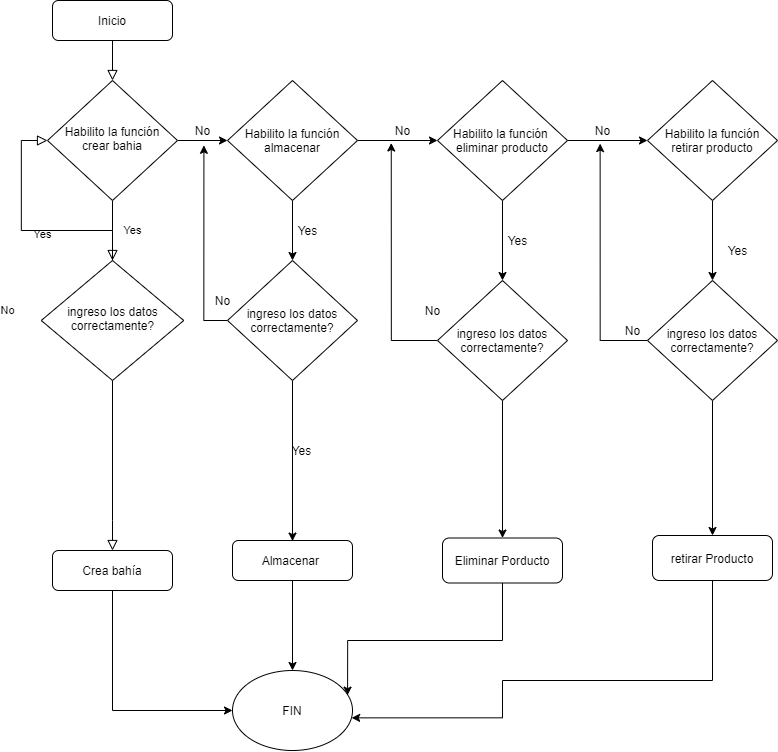

The diagram above was exported from draw.io. Its source (the exported page's mxGraphModel, read from the mxfile embedded in the PNG):
<mxGraphModel dx="1433" dy="615" grid="1" gridSize="10" guides="1" tooltips="1" connect="1" arrows="1" fold="1" page="1" pageScale="1" pageWidth="827" pageHeight="1169" math="0" shadow="0">
  <root>
    <mxCell id="WIyWlLk6GJQsqaUBKTNV-0" />
    <mxCell id="WIyWlLk6GJQsqaUBKTNV-1" parent="WIyWlLk6GJQsqaUBKTNV-0" />
    <mxCell id="WIyWlLk6GJQsqaUBKTNV-2" value="" style="rounded=0;html=1;jettySize=auto;orthogonalLoop=1;fontSize=11;endArrow=block;endFill=0;endSize=8;strokeWidth=1;shadow=0;labelBackgroundColor=none;edgeStyle=orthogonalEdgeStyle;" parent="WIyWlLk6GJQsqaUBKTNV-1" source="WIyWlLk6GJQsqaUBKTNV-3" target="WIyWlLk6GJQsqaUBKTNV-6" edge="1">
      <mxGeometry relative="1" as="geometry" />
    </mxCell>
    <mxCell id="WIyWlLk6GJQsqaUBKTNV-3" value="Inicio" style="rounded=1;whiteSpace=wrap;html=1;fontSize=12;glass=0;strokeWidth=1;shadow=0;" parent="WIyWlLk6GJQsqaUBKTNV-1" vertex="1">
      <mxGeometry x="145" y="50" width="120" height="40" as="geometry" />
    </mxCell>
    <mxCell id="WIyWlLk6GJQsqaUBKTNV-4" value="Yes" style="rounded=0;html=1;jettySize=auto;orthogonalLoop=1;fontSize=11;endArrow=block;endFill=0;endSize=8;strokeWidth=1;shadow=0;labelBackgroundColor=none;edgeStyle=orthogonalEdgeStyle;" parent="WIyWlLk6GJQsqaUBKTNV-1" source="WIyWlLk6GJQsqaUBKTNV-6" target="WIyWlLk6GJQsqaUBKTNV-10" edge="1">
      <mxGeometry y="20" relative="1" as="geometry">
        <mxPoint as="offset" />
      </mxGeometry>
    </mxCell>
    <mxCell id="2mMMOjtZGmmcM2KP-n-e-1" value="" style="edgeStyle=orthogonalEdgeStyle;rounded=0;orthogonalLoop=1;jettySize=auto;html=1;" edge="1" parent="WIyWlLk6GJQsqaUBKTNV-1" source="WIyWlLk6GJQsqaUBKTNV-6" target="2mMMOjtZGmmcM2KP-n-e-0">
      <mxGeometry relative="1" as="geometry" />
    </mxCell>
    <mxCell id="WIyWlLk6GJQsqaUBKTNV-6" value="Habilito la función crear bahia" style="rhombus;whiteSpace=wrap;html=1;shadow=0;fontFamily=Helvetica;fontSize=12;align=center;strokeWidth=1;spacing=6;spacingTop=-4;" parent="WIyWlLk6GJQsqaUBKTNV-1" vertex="1">
      <mxGeometry x="140" y="130" width="130" height="120" as="geometry" />
    </mxCell>
    <mxCell id="WIyWlLk6GJQsqaUBKTNV-8" value="No" style="rounded=0;html=1;jettySize=auto;orthogonalLoop=1;fontSize=11;endArrow=block;endFill=0;endSize=8;strokeWidth=1;shadow=0;labelBackgroundColor=none;edgeStyle=orthogonalEdgeStyle;" parent="WIyWlLk6GJQsqaUBKTNV-1" source="WIyWlLk6GJQsqaUBKTNV-10" target="WIyWlLk6GJQsqaUBKTNV-11" edge="1">
      <mxGeometry x="-1" y="-126" relative="1" as="geometry">
        <mxPoint x="21" y="-70" as="offset" />
        <Array as="points">
          <mxPoint x="205" y="570" />
          <mxPoint x="205" y="570" />
        </Array>
      </mxGeometry>
    </mxCell>
    <mxCell id="WIyWlLk6GJQsqaUBKTNV-9" value="Yes" style="edgeStyle=orthogonalEdgeStyle;rounded=0;html=1;jettySize=auto;orthogonalLoop=1;fontSize=11;endArrow=block;endFill=0;endSize=8;strokeWidth=1;shadow=0;labelBackgroundColor=none;entryX=0;entryY=0.5;entryDx=0;entryDy=0;" parent="WIyWlLk6GJQsqaUBKTNV-1" source="WIyWlLk6GJQsqaUBKTNV-10" target="WIyWlLk6GJQsqaUBKTNV-6" edge="1">
      <mxGeometry x="-1" y="156" relative="1" as="geometry">
        <mxPoint x="86" y="-26" as="offset" />
        <mxPoint x="60" y="370" as="targetPoint" />
      </mxGeometry>
    </mxCell>
    <mxCell id="WIyWlLk6GJQsqaUBKTNV-10" value="ingreso los datos correctamente?" style="rhombus;whiteSpace=wrap;html=1;shadow=0;fontFamily=Helvetica;fontSize=12;align=center;strokeWidth=1;spacing=6;spacingTop=-4;" parent="WIyWlLk6GJQsqaUBKTNV-1" vertex="1">
      <mxGeometry x="133.75" y="310" width="142.5" height="120" as="geometry" />
    </mxCell>
    <mxCell id="2mMMOjtZGmmcM2KP-n-e-13" style="edgeStyle=orthogonalEdgeStyle;rounded=0;orthogonalLoop=1;jettySize=auto;html=1;entryX=0;entryY=0.5;entryDx=0;entryDy=0;" edge="1" parent="WIyWlLk6GJQsqaUBKTNV-1" source="WIyWlLk6GJQsqaUBKTNV-11" target="2mMMOjtZGmmcM2KP-n-e-12">
      <mxGeometry relative="1" as="geometry">
        <Array as="points">
          <mxPoint x="205" y="760" />
        </Array>
      </mxGeometry>
    </mxCell>
    <mxCell id="WIyWlLk6GJQsqaUBKTNV-11" value="Crea bahía" style="rounded=1;whiteSpace=wrap;html=1;fontSize=12;glass=0;strokeWidth=1;shadow=0;" parent="WIyWlLk6GJQsqaUBKTNV-1" vertex="1">
      <mxGeometry x="145" y="600" width="120" height="40" as="geometry" />
    </mxCell>
    <mxCell id="2mMMOjtZGmmcM2KP-n-e-5" value="" style="edgeStyle=orthogonalEdgeStyle;rounded=0;orthogonalLoop=1;jettySize=auto;html=1;" edge="1" parent="WIyWlLk6GJQsqaUBKTNV-1" source="2mMMOjtZGmmcM2KP-n-e-0" target="2mMMOjtZGmmcM2KP-n-e-4">
      <mxGeometry relative="1" as="geometry" />
    </mxCell>
    <mxCell id="2mMMOjtZGmmcM2KP-n-e-16" value="" style="edgeStyle=orthogonalEdgeStyle;rounded=0;orthogonalLoop=1;jettySize=auto;html=1;" edge="1" parent="WIyWlLk6GJQsqaUBKTNV-1" source="2mMMOjtZGmmcM2KP-n-e-0" target="2mMMOjtZGmmcM2KP-n-e-15">
      <mxGeometry relative="1" as="geometry" />
    </mxCell>
    <mxCell id="2mMMOjtZGmmcM2KP-n-e-0" value="&lt;span&gt;Habilito la función almacenar&lt;/span&gt;" style="rhombus;whiteSpace=wrap;html=1;" vertex="1" parent="WIyWlLk6GJQsqaUBKTNV-1">
      <mxGeometry x="320" y="130" width="130" height="120" as="geometry" />
    </mxCell>
    <mxCell id="2mMMOjtZGmmcM2KP-n-e-2" value="No" style="text;html=1;align=center;verticalAlign=middle;resizable=0;points=[];autosize=1;" vertex="1" parent="WIyWlLk6GJQsqaUBKTNV-1">
      <mxGeometry x="280" y="170" width="30" height="20" as="geometry" />
    </mxCell>
    <mxCell id="2mMMOjtZGmmcM2KP-n-e-7" value="" style="edgeStyle=orthogonalEdgeStyle;rounded=0;orthogonalLoop=1;jettySize=auto;html=1;" edge="1" parent="WIyWlLk6GJQsqaUBKTNV-1" source="2mMMOjtZGmmcM2KP-n-e-4" target="2mMMOjtZGmmcM2KP-n-e-6">
      <mxGeometry relative="1" as="geometry" />
    </mxCell>
    <mxCell id="2mMMOjtZGmmcM2KP-n-e-26" value="" style="edgeStyle=orthogonalEdgeStyle;rounded=0;orthogonalLoop=1;jettySize=auto;html=1;" edge="1" parent="WIyWlLk6GJQsqaUBKTNV-1" source="2mMMOjtZGmmcM2KP-n-e-4" target="2mMMOjtZGmmcM2KP-n-e-25">
      <mxGeometry relative="1" as="geometry" />
    </mxCell>
    <mxCell id="2mMMOjtZGmmcM2KP-n-e-4" value="&lt;span&gt;Habilito la función&amp;nbsp; eliminar producto&lt;/span&gt;" style="rhombus;whiteSpace=wrap;html=1;" vertex="1" parent="WIyWlLk6GJQsqaUBKTNV-1">
      <mxGeometry x="530" y="130" width="130" height="120" as="geometry" />
    </mxCell>
    <mxCell id="2mMMOjtZGmmcM2KP-n-e-31" value="" style="edgeStyle=orthogonalEdgeStyle;rounded=0;orthogonalLoop=1;jettySize=auto;html=1;" edge="1" parent="WIyWlLk6GJQsqaUBKTNV-1" source="2mMMOjtZGmmcM2KP-n-e-6" target="2mMMOjtZGmmcM2KP-n-e-30">
      <mxGeometry relative="1" as="geometry" />
    </mxCell>
    <mxCell id="2mMMOjtZGmmcM2KP-n-e-6" value="&lt;span&gt;Habilito la función retirar producto&lt;/span&gt;" style="rhombus;whiteSpace=wrap;html=1;" vertex="1" parent="WIyWlLk6GJQsqaUBKTNV-1">
      <mxGeometry x="740" y="130" width="130" height="120" as="geometry" />
    </mxCell>
    <mxCell id="2mMMOjtZGmmcM2KP-n-e-8" value="No" style="text;html=1;align=center;verticalAlign=middle;resizable=0;points=[];autosize=1;" vertex="1" parent="WIyWlLk6GJQsqaUBKTNV-1">
      <mxGeometry x="480" y="170" width="30" height="20" as="geometry" />
    </mxCell>
    <mxCell id="2mMMOjtZGmmcM2KP-n-e-9" value="No" style="text;html=1;align=center;verticalAlign=middle;resizable=0;points=[];autosize=1;" vertex="1" parent="WIyWlLk6GJQsqaUBKTNV-1">
      <mxGeometry x="680" y="170" width="30" height="20" as="geometry" />
    </mxCell>
    <mxCell id="2mMMOjtZGmmcM2KP-n-e-12" value="FIN" style="ellipse;whiteSpace=wrap;html=1;" vertex="1" parent="WIyWlLk6GJQsqaUBKTNV-1">
      <mxGeometry x="325" y="720" width="120" height="80" as="geometry" />
    </mxCell>
    <mxCell id="2mMMOjtZGmmcM2KP-n-e-18" style="edgeStyle=orthogonalEdgeStyle;rounded=0;orthogonalLoop=1;jettySize=auto;html=1;" edge="1" parent="WIyWlLk6GJQsqaUBKTNV-1" source="2mMMOjtZGmmcM2KP-n-e-15">
      <mxGeometry relative="1" as="geometry">
        <mxPoint x="385" y="590.5818481445312" as="targetPoint" />
      </mxGeometry>
    </mxCell>
    <mxCell id="2mMMOjtZGmmcM2KP-n-e-23" style="edgeStyle=orthogonalEdgeStyle;rounded=0;orthogonalLoop=1;jettySize=auto;html=1;exitX=0;exitY=0.5;exitDx=0;exitDy=0;entryX=0.547;entryY=1.242;entryDx=0;entryDy=0;entryPerimeter=0;" edge="1" parent="WIyWlLk6GJQsqaUBKTNV-1" source="2mMMOjtZGmmcM2KP-n-e-15" target="2mMMOjtZGmmcM2KP-n-e-2">
      <mxGeometry relative="1" as="geometry" />
    </mxCell>
    <mxCell id="2mMMOjtZGmmcM2KP-n-e-15" value="ingreso los datos correctamente?" style="rhombus;whiteSpace=wrap;html=1;" vertex="1" parent="WIyWlLk6GJQsqaUBKTNV-1">
      <mxGeometry x="320" y="310" width="130" height="120" as="geometry" />
    </mxCell>
    <mxCell id="2mMMOjtZGmmcM2KP-n-e-41" style="edgeStyle=orthogonalEdgeStyle;rounded=0;orthogonalLoop=1;jettySize=auto;html=1;entryX=0.5;entryY=0;entryDx=0;entryDy=0;" edge="1" parent="WIyWlLk6GJQsqaUBKTNV-1" source="2mMMOjtZGmmcM2KP-n-e-17" target="2mMMOjtZGmmcM2KP-n-e-12">
      <mxGeometry relative="1" as="geometry" />
    </mxCell>
    <mxCell id="2mMMOjtZGmmcM2KP-n-e-17" value="Almacenar&amp;nbsp;" style="rounded=1;whiteSpace=wrap;html=1;fontSize=12;glass=0;strokeWidth=1;shadow=0;" vertex="1" parent="WIyWlLk6GJQsqaUBKTNV-1">
      <mxGeometry x="325" y="590" width="120" height="40" as="geometry" />
    </mxCell>
    <mxCell id="2mMMOjtZGmmcM2KP-n-e-20" value="Yes" style="text;html=1;align=center;verticalAlign=middle;resizable=0;points=[];autosize=1;" vertex="1" parent="WIyWlLk6GJQsqaUBKTNV-1">
      <mxGeometry x="380" y="270" width="40" height="20" as="geometry" />
    </mxCell>
    <mxCell id="2mMMOjtZGmmcM2KP-n-e-21" value="Yes" style="text;html=1;align=center;verticalAlign=middle;resizable=0;points=[];autosize=1;" vertex="1" parent="WIyWlLk6GJQsqaUBKTNV-1">
      <mxGeometry x="374" y="490" width="40" height="20" as="geometry" />
    </mxCell>
    <mxCell id="2mMMOjtZGmmcM2KP-n-e-24" value="No" style="text;html=1;align=center;verticalAlign=middle;resizable=0;points=[];autosize=1;" vertex="1" parent="WIyWlLk6GJQsqaUBKTNV-1">
      <mxGeometry x="300" y="340" width="30" height="20" as="geometry" />
    </mxCell>
    <mxCell id="2mMMOjtZGmmcM2KP-n-e-29" style="edgeStyle=orthogonalEdgeStyle;rounded=0;orthogonalLoop=1;jettySize=auto;html=1;entryX=0.125;entryY=1.125;entryDx=0;entryDy=0;entryPerimeter=0;" edge="1" parent="WIyWlLk6GJQsqaUBKTNV-1" source="2mMMOjtZGmmcM2KP-n-e-25" target="2mMMOjtZGmmcM2KP-n-e-8">
      <mxGeometry relative="1" as="geometry" />
    </mxCell>
    <mxCell id="2mMMOjtZGmmcM2KP-n-e-37" value="" style="edgeStyle=orthogonalEdgeStyle;rounded=0;orthogonalLoop=1;jettySize=auto;html=1;entryX=0.5;entryY=0;entryDx=0;entryDy=0;" edge="1" parent="WIyWlLk6GJQsqaUBKTNV-1" source="2mMMOjtZGmmcM2KP-n-e-25" target="2mMMOjtZGmmcM2KP-n-e-38">
      <mxGeometry relative="1" as="geometry">
        <mxPoint x="595" y="560" as="targetPoint" />
      </mxGeometry>
    </mxCell>
    <mxCell id="2mMMOjtZGmmcM2KP-n-e-25" value="ingreso los datos correctamente?" style="rhombus;whiteSpace=wrap;html=1;" vertex="1" parent="WIyWlLk6GJQsqaUBKTNV-1">
      <mxGeometry x="530" y="330" width="130" height="120" as="geometry" />
    </mxCell>
    <mxCell id="2mMMOjtZGmmcM2KP-n-e-27" value="Yes" style="text;html=1;align=center;verticalAlign=middle;resizable=0;points=[];autosize=1;" vertex="1" parent="WIyWlLk6GJQsqaUBKTNV-1">
      <mxGeometry x="590" y="280" width="40" height="20" as="geometry" />
    </mxCell>
    <mxCell id="2mMMOjtZGmmcM2KP-n-e-28" value="No" style="text;html=1;align=center;verticalAlign=middle;resizable=0;points=[];autosize=1;" vertex="1" parent="WIyWlLk6GJQsqaUBKTNV-1">
      <mxGeometry x="510" y="350" width="30" height="20" as="geometry" />
    </mxCell>
    <mxCell id="2mMMOjtZGmmcM2KP-n-e-33" style="edgeStyle=orthogonalEdgeStyle;rounded=0;orthogonalLoop=1;jettySize=auto;html=1;entryX=0.421;entryY=1.155;entryDx=0;entryDy=0;entryPerimeter=0;" edge="1" parent="WIyWlLk6GJQsqaUBKTNV-1" source="2mMMOjtZGmmcM2KP-n-e-30" target="2mMMOjtZGmmcM2KP-n-e-9">
      <mxGeometry relative="1" as="geometry" />
    </mxCell>
    <mxCell id="2mMMOjtZGmmcM2KP-n-e-40" style="edgeStyle=orthogonalEdgeStyle;rounded=0;orthogonalLoop=1;jettySize=auto;html=1;entryX=0.5;entryY=0;entryDx=0;entryDy=0;" edge="1" parent="WIyWlLk6GJQsqaUBKTNV-1" source="2mMMOjtZGmmcM2KP-n-e-30" target="2mMMOjtZGmmcM2KP-n-e-39">
      <mxGeometry relative="1" as="geometry" />
    </mxCell>
    <mxCell id="2mMMOjtZGmmcM2KP-n-e-30" value="ingreso los datos correctamente?" style="rhombus;whiteSpace=wrap;html=1;" vertex="1" parent="WIyWlLk6GJQsqaUBKTNV-1">
      <mxGeometry x="740" y="330" width="130" height="120" as="geometry" />
    </mxCell>
    <mxCell id="2mMMOjtZGmmcM2KP-n-e-32" value="Yes" style="text;html=1;align=center;verticalAlign=middle;resizable=0;points=[];autosize=1;" vertex="1" parent="WIyWlLk6GJQsqaUBKTNV-1">
      <mxGeometry x="810" y="290" width="40" height="20" as="geometry" />
    </mxCell>
    <mxCell id="2mMMOjtZGmmcM2KP-n-e-34" value="No" style="text;html=1;align=center;verticalAlign=middle;resizable=0;points=[];autosize=1;" vertex="1" parent="WIyWlLk6GJQsqaUBKTNV-1">
      <mxGeometry x="710" y="370" width="30" height="20" as="geometry" />
    </mxCell>
    <mxCell id="2mMMOjtZGmmcM2KP-n-e-42" style="edgeStyle=orthogonalEdgeStyle;rounded=0;orthogonalLoop=1;jettySize=auto;html=1;entryX=0.959;entryY=0.308;entryDx=0;entryDy=0;entryPerimeter=0;" edge="1" parent="WIyWlLk6GJQsqaUBKTNV-1" source="2mMMOjtZGmmcM2KP-n-e-38" target="2mMMOjtZGmmcM2KP-n-e-12">
      <mxGeometry relative="1" as="geometry">
        <Array as="points">
          <mxPoint x="595" y="690" />
          <mxPoint x="440" y="690" />
        </Array>
      </mxGeometry>
    </mxCell>
    <mxCell id="2mMMOjtZGmmcM2KP-n-e-38" value="Eliminar Porducto" style="rounded=1;whiteSpace=wrap;html=1;fontSize=12;glass=0;strokeWidth=1;shadow=0;" vertex="1" parent="WIyWlLk6GJQsqaUBKTNV-1">
      <mxGeometry x="535" y="587.5" width="120" height="45" as="geometry" />
    </mxCell>
    <mxCell id="2mMMOjtZGmmcM2KP-n-e-43" style="edgeStyle=orthogonalEdgeStyle;rounded=0;orthogonalLoop=1;jettySize=auto;html=1;entryX=0.993;entryY=0.592;entryDx=0;entryDy=0;entryPerimeter=0;" edge="1" parent="WIyWlLk6GJQsqaUBKTNV-1" source="2mMMOjtZGmmcM2KP-n-e-39" target="2mMMOjtZGmmcM2KP-n-e-12">
      <mxGeometry relative="1" as="geometry">
        <Array as="points">
          <mxPoint x="805" y="730" />
          <mxPoint x="595" y="730" />
          <mxPoint x="595" y="767" />
        </Array>
      </mxGeometry>
    </mxCell>
    <mxCell id="2mMMOjtZGmmcM2KP-n-e-39" value="retirar Producto" style="rounded=1;whiteSpace=wrap;html=1;fontSize=12;glass=0;strokeWidth=1;shadow=0;" vertex="1" parent="WIyWlLk6GJQsqaUBKTNV-1">
      <mxGeometry x="745" y="585" width="120" height="45" as="geometry" />
    </mxCell>
  </root>
</mxGraphModel>